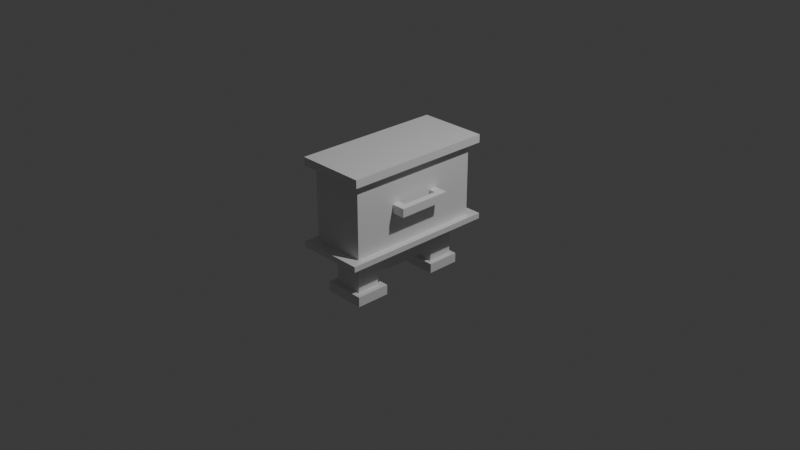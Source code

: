 # Source: SmallTableMain.blend  (saved by Blender 4.3.32; exported with 4.5.12 LTS)
import bpy
from mathutils import Matrix  # noqa: F401  (used for matrix-valued properties, if any)

bpy.ops.wm.read_factory_settings(use_empty=True)
scene = bpy.context.scene
scene.name = 'Scene'

# ---- collections
col_collection = bpy.data.collections.new('Collection'); scene.collection.children.link(col_collection)

# ---- materials (node trees are filled in below, after node groups)
mat_material = bpy.data.materials.new('Material')
mat_material.alpha_threshold = 0.0
mat_material.roughness = 0.5
mat_material.line_color = (0.0, 0.0, 0.0, 1.0)

# ---- material node trees
mat_material.use_nodes = True; mat_material.node_tree.nodes.clear()
_N = mat_material.node_tree.nodes; _L = mat_material.node_tree.links
n0 = _N.new('ShaderNodeOutputMaterial'); n0.name = 'Material Output'; n0.location = (300, 300)
n1 = _N.new('ShaderNodeBsdfPrincipled'); n1.name = 'Principled BSDF'; n1.location = (10, 300)
n1.inputs[3].default_value = 1.45
_L.new(n1.outputs[0], n0.inputs[0])
n0.is_active_output = True

# ---- world
world_world = bpy.data.worlds.new('World'); scene.world = world_world
world_world.use_nodes = True; world_world.node_tree.nodes.clear()
_N = world_world.node_tree.nodes; _L = world_world.node_tree.links
n0 = _N.new('ShaderNodeOutputWorld'); n0.name = 'World Output'; n0.location = (300, 300)
n1 = _N.new('ShaderNodeBackground'); n1.name = 'Background'; n1.location = (10, 300)
n1.inputs[0].default_value = (0.05088, 0.05088, 0.05088, 1.0)
_L.new(n1.outputs[0], n0.inputs[0])
n0.is_active_output = True
world_world.color = (0.05088, 0.05088, 0.05088)
world_world.sun_shadow_jitter_overblur = 0.0

# ---- cameras
cam_camera = bpy.data.cameras.new('Camera')
cam_camera.clip_end = 100.0
cam_camera.ortho_scale = 7.314

# ---- lights
light_light = bpy.data.lights.new('Light', 'POINT')
light_light.energy = 1000.0
light_light.shadow_soft_size = 0.1

# ---- meshes
me_cube = bpy.data.meshes.new('Cube')
me_cube.from_pydata([(0.2252, 0.7501, 0.6911), (0.2252, 0.7501, -0.1173), (0.2252, -0.7496, 0.6911), (0.2252, -0.7496, -0.1173), (-0.3748, 0.7501, 0.6911), (-0.3748, 0.7501, -0.1173), (-0.3748, -0.7496, 0.6911), (-0.3748, -0.7496, -0.1173), (0.2252, -0.7496, 0.7793), (-0.3748, -0.7496, 0.7793), (0.2252, 0.7456, 0.7793), (-0.3748, 0.7456, 0.7793), (0.3053, -0.8286, 0.6911), (-0.4549, -0.8286, 0.6911), (0.3053, 0.8291, 0.6911), (-0.4549, 0.8291, 0.6911), (0.3053, -0.8286, 0.7793), (-0.4549, -0.8286, 0.7793), (0.3053, 0.8291, 0.7793), (-0.4549, 0.8291, 0.7793), (-0.3748, 0.7501, -0.1777), (-0.3748, -0.7496, -0.1777), (0.2252, 0.7501, -0.1777), (0.2252, -0.7496, -0.1777), (-0.4501, 0.866, -0.1173), (-0.4501, -0.8655, -0.1173), (0.3005, 0.866, -0.1173), (0.3005, -0.8655, -0.1173), (-0.4501, 0.866, -0.1777), (-0.4501, -0.8655, -0.1777), (0.3005, 0.866, -0.1777), (0.3005, -0.8655, -0.1777), (-0.3748, 0.2502, -0.1173), (-0.3748, -0.2497, -0.1173), (0.2252, 0.2502, 0.6911), (0.2252, -0.2497, 0.6911), (-0.3748, -0.2497, 0.6911), (-0.3748, 0.2502, 0.6911), (0.2252, -0.2497, -0.1173), (0.2252, 0.2502, -0.1173), (0.2252, 0.2472, 0.7793), (0.2252, -0.2512, 0.7793), (-0.3748, -0.2512, 0.7793), (-0.3748, 0.2472, 0.7793), (0.3053, 0.2996, 0.6911), (0.3053, -0.2991, 0.6911), (-0.4549, -0.2991, 0.6911), (-0.4549, 0.2996, 0.6911), (0.3053, 0.2996, 0.7793), (0.3053, -0.2991, 0.7793), (-0.4549, -0.2991, 0.7793), (-0.4549, 0.2996, 0.7793), (-0.3748, 0.2502, -0.1777), (-0.3748, -0.2497, -0.1777), (0.2252, -0.2497, -0.1777), (0.2252, 0.2502, -0.1777), (-0.4501, 0.3129, -0.1173), (-0.4501, -0.3124, -0.1173), (0.3005, -0.3124, -0.1173), (0.3005, 0.3129, -0.1173), (-0.4501, 0.3129, -0.1777), (-0.4501, -0.3124, -0.1777), (0.3005, -0.3124, -0.1777), (0.3005, 0.3129, -0.1777), (-0.2312, -0.3694, -0.1822), (-0.2312, -0.63, -0.1822), (0.0816, -0.63, -0.1822), (0.0816, -0.3694, -0.1822), (-0.2312, -0.3694, -0.5855), (-0.2312, -0.63, -0.5855), (0.0816, -0.63, -0.5855), (0.0816, -0.3694, -0.5855), (-0.2312, -0.3694, -0.6937), (-0.2312, -0.63, -0.6937), (0.0816, -0.63, -0.6937), (0.0816, -0.3694, -0.6937), (-0.3021, -0.3104, -0.5855), (-0.3021, -0.6889, -0.5855), (0.1522, -0.6889, -0.5855), (0.1522, -0.3104, -0.5855), (-0.3021, -0.3104, -0.6937), (-0.3021, -0.6889, -0.6937), (0.1522, -0.6889, -0.6937), (0.1522, -0.3104, -0.6937), (0.09489, 0.6416, -0.1777), (-0.2445, 0.6416, -0.1777), (0.09489, 0.3588, -0.1777), (-0.2445, 0.3588, -0.1777), (0.09489, 0.6416, -0.5846), (-0.2445, 0.6416, -0.5846), (0.09489, 0.3588, -0.5846), (-0.2445, 0.3588, -0.5846), (0.09489, 0.6416, -0.6893), (-0.2445, 0.6416, -0.6893), (0.09489, 0.3588, -0.6893), (-0.2445, 0.3588, -0.6893), (0.146, 0.6842, -0.5846), (-0.2956, 0.6842, -0.5846), (0.146, 0.3162, -0.5846), (-0.2956, 0.3162, -0.5846), (0.146, 0.6842, -0.6893), (-0.2956, 0.6842, -0.6893), (0.146, 0.3162, -0.6893), (-0.2956, 0.3162, -0.6893), (0.2252, 0.5237, 0.5691), (0.2252, 0.5237, 0.004709), (0.2252, -0.5232, 0.5691), (0.2252, -0.5232, 0.004709), (0.2252, -0.1742, 0.5691), (0.2252, 0.1747, 0.004709), (0.2252, 0.1747, 0.5691), (0.2252, -0.1742, 0.004709), (0.2252, 0.2959, 0.3331), (0.2252, 0.2959, 0.2407), (0.2252, -0.2957, 0.3331), (0.2252, -0.2957, 0.2407), (0.2252, -0.2043, 0.3331), (0.2252, 0.2019, 0.2407), (0.2252, 0.2019, 0.3331), (0.2252, -0.2043, 0.2407), (0.3723, 0.2959, 0.3331), (0.3723, 0.2959, 0.2407), (0.3723, -0.2957, 0.3331), (0.3723, -0.2957, 0.2407), (0.3723, -0.2043, 0.3331), (0.3723, 0.2019, 0.2407), (0.3723, 0.2019, 0.3331), (0.3723, -0.2043, 0.2407), (0.2987, 0.2019, 0.3331), (0.2987, 0.2959, 0.3331), (0.2987, 0.2959, 0.2407), (0.2987, 0.2019, 0.2407), (0.3003, -0.2957, 0.3331), (0.3003, -0.2043, 0.3331), (0.3003, -0.2043, 0.2407), (0.3003, -0.2957, 0.2407), (0.0816, -0.3694, -0.3167), (0.0816, -0.3694, -0.4511), (-0.2312, -0.3694, -0.4511), (-0.2312, -0.3694, -0.3167), (-0.2312, -0.63, -0.3167), (-0.2312, -0.63, -0.4511), (0.0816, -0.63, -0.4511), (0.0816, -0.63, -0.3167), (-0.2445, 0.3588, -0.3134), (-0.2445, 0.3588, -0.449), (0.09489, 0.3588, -0.449), (0.09489, 0.3588, -0.3134), (0.09489, 0.6416, -0.449), (0.09489, 0.6416, -0.3134), (-0.2445, 0.6416, -0.3134), (-0.2445, 0.6416, -0.449)], [], [(36, 6, 13, 46), (3, 2, 6, 7), (32, 37, 4, 5), (38, 3, 27, 58), (39, 1, 105, 109), (5, 4, 0, 1), (41, 42, 9, 8), (41, 8, 16, 49), (11, 10, 18, 19), (6, 2, 12, 13), (46, 13, 17, 50), (44, 14, 18, 48), (14, 15, 19, 18), (13, 12, 16, 17), (34, 0, 14, 44), (43, 11, 19, 51), (8, 9, 17, 16), (0, 4, 15, 14), (23, 21, 65, 66), (32, 5, 24, 56), (22, 20, 28, 30), (55, 22, 30, 63), (56, 24, 28, 60), (58, 27, 31, 62), (24, 26, 30, 28), (27, 25, 29, 31), (21, 23, 31, 29), (53, 21, 29, 61), (5, 1, 26, 24), (3, 7, 25, 27), (20, 52, 60, 28), (52, 53, 61, 60), (26, 59, 63, 30), (59, 58, 62, 63), (25, 57, 61, 29), (57, 56, 60, 61), (23, 54, 62, 31), (54, 55, 63, 62), (7, 33, 57, 25), (33, 32, 56, 57), (22, 55, 86, 84), (52, 55, 54, 53), (9, 42, 50, 17), (42, 43, 51, 50), (2, 35, 45, 12), (35, 34, 44, 45), (12, 45, 49, 16), (45, 44, 48, 49), (15, 47, 51, 19), (47, 46, 50, 51), (10, 40, 48, 18), (40, 41, 49, 48), (10, 11, 43, 40), (40, 43, 42, 41), (3, 38, 111, 107), (1, 0, 104, 105), (1, 39, 59, 26), (39, 38, 58, 59), (7, 6, 36, 33), (33, 36, 37, 32), (4, 37, 47, 15), (37, 36, 46, 47), (138, 137, 71, 68), (54, 23, 66, 67), (21, 53, 64, 65), (53, 54, 67, 64), (69, 68, 76, 77), (142, 141, 69, 70), (137, 142, 70, 71), (141, 138, 68, 69), (72, 75, 74, 73), (75, 72, 80, 83), (71, 70, 78, 79), (72, 73, 81, 80), (79, 78, 82, 83), (77, 76, 80, 81), (76, 79, 83, 80), (78, 77, 81, 82), (73, 74, 82, 81), (68, 71, 79, 76), (70, 69, 77, 78), (74, 75, 83, 82), (146, 145, 91, 90), (20, 22, 84, 85), (52, 20, 85, 87), (55, 52, 87, 86), (91, 89, 97, 99), (148, 146, 90, 88), (145, 151, 89, 91), (151, 148, 88, 89), (93, 92, 94, 95), (92, 93, 101, 100), (93, 95, 103, 101), (88, 90, 98, 96), (96, 98, 102, 100), (99, 97, 101, 103), (97, 96, 100, 101), (98, 99, 103, 102), (95, 94, 102, 103), (89, 88, 96, 97), (94, 92, 100, 102), (90, 91, 99, 98), (108, 106, 114, 116), (104, 110, 118, 112), (109, 110, 108, 111), (0, 34, 110, 104), (35, 2, 106, 108), (38, 39, 109, 111), (34, 35, 108, 110), (2, 3, 107, 106), (133, 132, 122, 124), (129, 128, 126, 120), (105, 104, 112, 113), (111, 108, 116, 119), (109, 105, 113, 117), (106, 107, 115, 114), (110, 109, 117, 118), (107, 111, 119, 115), (127, 124, 122, 123), (121, 120, 126, 125), (130, 129, 120, 121), (134, 133, 128, 131), (135, 134, 127, 123), (131, 130, 121, 125), (132, 135, 123, 122), (127, 134, 131, 125), (118, 117, 131, 128), (117, 113, 130, 131), (113, 112, 129, 130), (112, 118, 128, 129), (114, 115, 135, 132), (115, 119, 134, 135), (119, 116, 133, 134), (116, 114, 132, 133), (133, 124, 126, 128), (124, 127, 125, 126), (65, 64, 139, 140), (140, 139, 138, 141), (67, 66, 143, 136), (136, 143, 142, 137), (66, 65, 140, 143), (143, 140, 141, 142), (64, 67, 136, 139), (144, 145, 138, 139), (85, 84, 149, 150), (150, 149, 148, 151), (87, 85, 150, 144), (144, 150, 151, 145), (84, 86, 147, 149), (149, 147, 146, 148), (86, 87, 144, 147), (147, 144, 139, 136), (145, 146, 137, 138), (146, 147, 136, 137)])
_uv = me_cube.uv_layers.new(name='UVMap')
_uv.uv.foreach_set('vector', [0.5619, 0.2955, 0.5619, 0.4323, 0.54, 0.4539, 0.54, 0.309, 0.07418, 0.5749, 0.2954, 0.5749, 0.2954, 0.739, 0.07418, 0.739, 0.5173, 0.6117, 0.2961, 0.6117, 0.2961, 0.4749, 0.5173, 0.4749, 0.01147, 0.3742, 0.01147, 0.2374, 0.03207, 0.2057, 0.03207, 0.357, 0.07418, 0.3013, 0.07418, 0.1645, 0.1076, 0.2265, 0.1076, 0.322, 0.07418, 0.0003602, 0.2954, 0.0003601, 0.2954, 0.1645, 0.07418, 0.1645, 0.7261, 0.6126, 0.5619, 0.6126, 0.5619, 0.4762, 0.7261, 0.4762, 0.7261, 0.6126, 0.7261, 0.4762, 0.748, 0.4546, 0.748, 0.5995, 0.5619, 0.8853, 0.7261, 0.8853, 0.748, 0.9082, 0.54, 0.9082, 0.5619, 0.4323, 0.7261, 0.4323, 0.748, 0.4539, 0.54, 0.4539, 0.8226, 0.309, 0.8226, 0.4539, 0.7985, 0.4539, 0.7985, 0.309, 0.07346, 0.517, 0.07346, 0.6619, 0.04932, 0.6619, 0.04932, 0.517, 0.07346, 0.6619, 0.07346, 0.8699, 0.04932, 0.8699, 0.04932, 0.6619, 0.07346, 0.0003602, 0.07346, 0.2084, 0.04932, 0.2084, 0.04932, 0.0003601, 0.7261, 0.1587, 0.7261, 0.02195, 0.748, 0.0003601, 0.748, 0.1452, 0.5619, 0.749, 0.5619, 0.8853, 0.54, 0.9082, 0.54, 0.7633, 0.7261, 0.4762, 0.5619, 0.4762, 0.54, 0.4546, 0.748, 0.4546, 0.7261, 0.02195, 0.5619, 0.02195, 0.54, 0.0003601, 0.748, 0.0003601, 0.3167, 0.03207, 0.4809, 0.03207, 0.4416, 0.06482, 0.356, 0.06482, 0.5393, 0.3056, 0.5393, 0.4424, 0.5187, 0.4741, 0.5187, 0.3228, 0.3167, 0.4424, 0.4809, 0.4425, 0.5015, 0.4742, 0.2961, 0.4742, 0.3167, 0.3057, 0.3167, 0.4424, 0.2961, 0.4742, 0.2961, 0.3228, 0.5187, 0.3228, 0.5187, 0.4741, 0.5022, 0.4741, 0.5022, 0.3228, 0.03207, 0.357, 0.03207, 0.2057, 0.04859, 0.2057, 0.04859, 0.357, 0.03207, 0.8848, 0.03207, 0.6795, 0.04859, 0.6795, 0.04859, 0.8848, 0.03207, 0.2057, 0.03207, 0.0003602, 0.04859, 0.0003601, 0.04859, 0.2057, 0.4809, 0.03207, 0.3167, 0.03207, 0.2961, 0.0003606, 0.5015, 0.0003601, 0.4809, 0.1689, 0.4809, 0.03207, 0.5015, 0.0003601, 0.5015, 0.1517, 0.0003601, 0.8642, 0.0003603, 0.7001, 0.03207, 0.6795, 0.03207, 0.8848, 0.0003608, 0.1851, 0.000361, 0.02095, 0.03207, 0.0003602, 0.03207, 0.2057, 0.4809, 0.4425, 0.4809, 0.3057, 0.5015, 0.3228, 0.5015, 0.4742, 0.4809, 0.3057, 0.4809, 0.1689, 0.5015, 0.1517, 0.5015, 0.3228, 0.03207, 0.6795, 0.03207, 0.5281, 0.04859, 0.5281, 0.04859, 0.6795, 0.03207, 0.5281, 0.03207, 0.357, 0.04859, 0.357, 0.04859, 0.5281, 0.5187, 0.0003602, 0.5187, 0.1517, 0.5022, 0.1517, 0.5022, 0.0003602, 0.5187, 0.1517, 0.5187, 0.3228, 0.5022, 0.3228, 0.5022, 0.1517, 0.3167, 0.03207, 0.3167, 0.1689, 0.2961, 0.1517, 0.2961, 0.0003606, 0.3167, 0.1689, 0.3167, 0.3057, 0.2961, 0.3228, 0.2961, 0.1517, 0.5393, 0.03207, 0.5393, 0.1689, 0.5187, 0.1517, 0.5187, 0.0003602, 0.5393, 0.1689, 0.5393, 0.3056, 0.5187, 0.3228, 0.5187, 0.1517, 0.3167, 0.4424, 0.3167, 0.3057, 0.3524, 0.3354, 0.3523, 0.4127, 0.4809, 0.3057, 0.3167, 0.3057, 0.3167, 0.1689, 0.4809, 0.1689, 0.5619, 0.4762, 0.5619, 0.6126, 0.54, 0.5995, 0.54, 0.4546, 0.5619, 0.6126, 0.5619, 0.749, 0.54, 0.7633, 0.54, 0.5995, 0.7261, 0.4323, 0.7261, 0.2955, 0.748, 0.309, 0.748, 0.4539, 0.7261, 0.2955, 0.7261, 0.1587, 0.748, 0.1452, 0.748, 0.309, 0.07346, 0.2084, 0.07346, 0.3532, 0.04932, 0.3532, 0.04932, 0.2084, 0.07346, 0.3532, 0.07346, 0.517, 0.04932, 0.517, 0.04932, 0.3532, 0.8226, 0.0003601, 0.8226, 0.1452, 0.7985, 0.1452, 0.7985, 0.0003601, 0.8226, 0.1452, 0.8226, 0.309, 0.7985, 0.309, 0.7985, 0.1452, 0.7261, 0.8853, 0.7261, 0.749, 0.748, 0.7633, 0.748, 0.9082, 0.7261, 0.749, 0.7261, 0.6126, 0.748, 0.5995, 0.748, 0.7633, 0.7261, 0.8853, 0.5619, 0.8853, 0.5619, 0.749, 0.7261, 0.749, 0.7261, 0.749, 0.5619, 0.749, 0.5619, 0.6126, 0.7261, 0.6126, 0.07418, 0.5749, 0.07418, 0.4381, 0.1076, 0.4174, 0.1076, 0.5129, 0.07418, 0.1645, 0.2954, 0.1645, 0.262, 0.2265, 0.1076, 0.2265, 0.01147, 0.6478, 0.01147, 0.511, 0.03207, 0.5281, 0.03207, 0.6795, 0.01147, 0.511, 0.01147, 0.3742, 0.03207, 0.357, 0.03207, 0.5281, 0.5173, 0.8852, 0.2961, 0.8852, 0.2961, 0.7484, 0.5173, 0.7484, 0.5173, 0.7484, 0.2961, 0.7484, 0.2961, 0.6117, 0.5173, 0.6117, 0.5619, 0.02195, 0.5619, 0.1587, 0.54, 0.1452, 0.54, 0.0003601, 0.5619, 0.1587, 0.5619, 0.2955, 0.54, 0.309, 0.54, 0.1452, 0.9344, 0.7706, 0.9344, 0.685, 0.9711, 0.685, 0.9711, 0.7706, 0.3167, 0.1689, 0.3167, 0.03207, 0.356, 0.06482, 0.356, 0.1361, 0.4809, 0.03207, 0.4809, 0.1689, 0.4416, 0.1361, 0.4416, 0.06482, 0.4809, 0.1689, 0.3167, 0.1689, 0.356, 0.1361, 0.4416, 0.1361, 0.7977, 0.3686, 0.7977, 0.4399, 0.7783, 0.4561, 0.7783, 0.3525, 0.9344, 0.6137, 0.9344, 0.5281, 0.9711, 0.5281, 0.9711, 0.6137, 0.9344, 0.685, 0.9344, 0.6137, 0.9711, 0.6137, 0.9711, 0.685, 0.9344, 0.5281, 0.9344, 0.4568, 0.9711, 0.4568, 0.9711, 0.5281, 0.7649, 0.9029, 0.7649, 0.8173, 0.8362, 0.8173, 0.8362, 0.9029, 0.7649, 0.8173, 0.7649, 0.9029, 0.7487, 0.9223, 0.7487, 0.798, 0.7977, 0.1408, 0.7977, 0.2121, 0.7783, 0.2282, 0.7783, 0.1247, 0.7649, 0.9029, 0.8362, 0.9029, 0.8523, 0.9223, 0.7487, 0.9223, 0.7783, 0.1247, 0.7783, 0.2282, 0.7487, 0.2282, 0.7487, 0.1247, 0.7783, 0.3525, 0.7783, 0.4561, 0.7487, 0.4561, 0.7487, 0.3525, 0.7783, 0.0003602, 0.7783, 0.1247, 0.7487, 0.1247, 0.7487, 0.0003602, 0.7783, 0.2282, 0.7783, 0.3525, 0.7487, 0.3525, 0.7487, 0.2282, 0.8362, 0.9029, 0.8362, 0.8173, 0.8523, 0.798, 0.8523, 0.9223, 0.7945, 0.01975, 0.7945, 0.1053, 0.7783, 0.1247, 0.7783, 0.0003602, 0.7945, 0.2475, 0.7945, 0.3331, 0.7783, 0.3525, 0.7783, 0.2282, 0.8362, 0.8173, 0.7649, 0.8173, 0.7487, 0.798, 0.8523, 0.798, 0.823, 0.5496, 0.823, 0.4568, 0.8601, 0.4568, 0.8601, 0.5496, 0.4809, 0.4425, 0.3167, 0.4424, 0.3523, 0.4127, 0.4452, 0.4127, 0.4809, 0.3057, 0.4809, 0.4425, 0.4452, 0.4127, 0.4452, 0.3354, 0.3167, 0.3057, 0.4809, 0.3057, 0.4452, 0.3354, 0.3524, 0.3354, 0.8233, 0.4318, 0.8233, 0.3544, 0.8373, 0.3427, 0.8373, 0.4434, 0.823, 0.627, 0.823, 0.5496, 0.8601, 0.5496, 0.8601, 0.627, 0.823, 0.7973, 0.823, 0.7199, 0.8601, 0.7199, 0.8601, 0.7973, 0.823, 0.7199, 0.823, 0.627, 0.8601, 0.627, 0.8601, 0.7199, 0.8985, 0.8782, 0.8985, 0.7853, 0.9758, 0.7853, 0.9758, 0.8782, 0.8985, 0.7853, 0.8985, 0.8782, 0.8868, 0.8922, 0.8868, 0.7713, 0.8985, 0.8782, 0.9758, 0.8782, 0.9875, 0.8922, 0.8868, 0.8922, 0.8233, 0.2102, 0.8233, 0.1329, 0.8373, 0.1212, 0.8373, 0.2219, 0.8373, 0.2219, 0.8373, 0.1212, 0.866, 0.1212, 0.866, 0.2219, 0.8373, 0.4434, 0.8373, 0.3427, 0.866, 0.3427, 0.866, 0.4434, 0.8373, 0.3427, 0.8373, 0.2219, 0.866, 0.2219, 0.866, 0.3427, 0.8373, 0.1212, 0.8373, 0.0003602, 0.866, 0.0003602, 0.866, 0.1212, 0.9758, 0.8782, 0.9758, 0.7853, 0.9875, 0.7713, 0.9875, 0.8922, 0.8257, 0.3287, 0.8257, 0.2359, 0.8373, 0.2219, 0.8373, 0.3427, 0.9758, 0.7853, 0.8985, 0.7853, 0.8868, 0.7713, 0.9875, 0.7713, 0.8257, 0.1072, 0.8257, 0.01435, 0.8373, 0.0003602, 0.8373, 0.1212, 0.262, 0.4174, 0.262, 0.5129, 0.1974, 0.4507, 0.1974, 0.4257, 0.262, 0.2265, 0.262, 0.322, 0.1974, 0.3145, 0.1974, 0.2888, 0.1076, 0.322, 0.262, 0.322, 0.262, 0.4174, 0.1076, 0.4174, 0.2954, 0.1645, 0.2954, 0.3013, 0.262, 0.322, 0.262, 0.2265, 0.2954, 0.4381, 0.2954, 0.5749, 0.262, 0.5129, 0.262, 0.4174, 0.07418, 0.4381, 0.07418, 0.3013, 0.1076, 0.322, 0.1076, 0.4174, 0.2954, 0.3013, 0.2954, 0.4381, 0.262, 0.4174, 0.262, 0.322, 0.2954, 0.5749, 0.07418, 0.5749, 0.1076, 0.5129, 0.262, 0.5129, 0.9117, 0.1625, 0.9117, 0.1875, 0.892, 0.1875, 0.892, 0.1625, 0.9121, 0.02565, 0.9121, 0.05136, 0.892, 0.05136, 0.892, 0.02565, 0.1076, 0.2265, 0.262, 0.2265, 0.1974, 0.2888, 0.1721, 0.2888, 0.1076, 0.4174, 0.262, 0.4174, 0.1974, 0.4257, 0.1721, 0.4257, 0.1076, 0.322, 0.1076, 0.2265, 0.1721, 0.2888, 0.1721, 0.3145, 0.262, 0.5129, 0.1076, 0.5129, 0.1721, 0.4507, 0.1974, 0.4507, 0.262, 0.322, 0.1076, 0.322, 0.1721, 0.3145, 0.1974, 0.3145, 0.1076, 0.5129, 0.1076, 0.4174, 0.1721, 0.4257, 0.1721, 0.4507, 0.8667, 0.1625, 0.892, 0.1625, 0.892, 0.1875, 0.8667, 0.1875, 0.8667, 0.02565, 0.892, 0.02565, 0.892, 0.05136, 0.8667, 0.05136, 0.9121, 0.0003601, 0.9121, 0.02565, 0.892, 0.02565, 0.892, 0.0003601, 0.8608, 0.7919, 0.8861, 0.7919, 0.8861, 0.903, 0.8608, 0.903, 0.8873, 0.3754, 0.8873, 0.3504, 0.9069, 0.3504, 0.9069, 0.3754, 0.8868, 0.2392, 0.8868, 0.2135, 0.9069, 0.2135, 0.9069, 0.2392, 0.9117, 0.1875, 0.9117, 0.2128, 0.892, 0.2128, 0.892, 0.1875, 0.9069, 0.3504, 0.8873, 0.3504, 0.8868, 0.2392, 0.9069, 0.2392, 0.8861, 0.9231, 0.8608, 0.9231, 0.8608, 0.903, 0.8861, 0.903, 0.8667, 0.2392, 0.8667, 0.2135, 0.8868, 0.2135, 0.8868, 0.2392, 0.9322, 0.0003601, 0.9322, 0.02565, 0.9121, 0.02565, 0.9121, 0.0003601, 0.9322, 0.02565, 0.9322, 0.05136, 0.9121, 0.05136, 0.9121, 0.02565, 0.9322, 0.1875, 0.9322, 0.2128, 0.9117, 0.2128, 0.9117, 0.1875, 0.8667, 0.3754, 0.8667, 0.3504, 0.8873, 0.3504, 0.8873, 0.3754, 0.8608, 0.7713, 0.8861, 0.7713, 0.8861, 0.7919, 0.8608, 0.7919, 0.9322, 0.1625, 0.9322, 0.1875, 0.9117, 0.1875, 0.9117, 0.1625, 0.9117, 0.1625, 0.892, 0.1625, 0.892, 0.05136, 0.9121, 0.05136, 0.892, 0.1625, 0.8667, 0.1625, 0.8667, 0.05136, 0.892, 0.05136, 0.8608, 0.5281, 0.8608, 0.4568, 0.8976, 0.4568, 0.8976, 0.5281, 0.8976, 0.5281, 0.8976, 0.4568, 0.9344, 0.4568, 0.9344, 0.5281, 0.8608, 0.685, 0.8608, 0.6137, 0.8976, 0.6137, 0.8976, 0.685, 0.8976, 0.685, 0.8976, 0.6137, 0.9344, 0.6137, 0.9344, 0.685, 0.8608, 0.6137, 0.8608, 0.5281, 0.8976, 0.5281, 0.8976, 0.6137, 0.8976, 0.6137, 0.8976, 0.5281, 0.9344, 0.5281, 0.9344, 0.6137, 0.8608, 0.7706, 0.8608, 0.685, 0.8976, 0.685, 0.8976, 0.7706, 0.2747, 0.9626, 0.2733, 0.9996, 0.07418, 0.993, 0.0755, 0.9563, 0.7487, 0.7199, 0.7487, 0.627, 0.7858, 0.627, 0.7858, 0.7199, 0.7858, 0.7199, 0.7858, 0.627, 0.823, 0.627, 0.823, 0.7199, 0.7487, 0.7973, 0.7487, 0.7199, 0.7858, 0.7199, 0.7858, 0.7973, 0.7858, 0.7973, 0.7858, 0.7199, 0.823, 0.7199, 0.823, 0.7973, 0.7487, 0.627, 0.7487, 0.5496, 0.7858, 0.5496, 0.7858, 0.627, 0.7858, 0.627, 0.7858, 0.5496, 0.823, 0.5496, 0.823, 0.627, 0.7487, 0.5496, 0.7487, 0.4568, 0.7858, 0.4568, 0.7858, 0.5496, 0.2759, 0.8697, 0.2747, 0.9626, 0.0755, 0.9563, 0.07665, 0.8707, 0.2733, 0.7398, 0.2756, 0.8326, 0.0763, 0.8339, 0.07418, 0.7483, 0.2756, 0.8326, 0.2759, 0.8697, 0.07665, 0.8707, 0.0763, 0.8339])
me_cube.materials.append(mat_material)
me_cube.use_mirror_vertex_groups = False
me_cube.update()

# ---- objects
ob_cube = bpy.data.objects.new('Cube', me_cube)
ob_light = bpy.data.objects.new('Light', light_light)
ob_camera = bpy.data.objects.new('Camera', cam_camera)

# ---- transforms, parenting, visibility, modifiers, constraints
ob_cube.location = (0.0, 0.0, 0.0)
ob_cube.lock_rotations_4d = False
ob_cube.empty_display_type = 'ARROWS'
ob_cube.lineart.crease_threshold = 0.0
ob_light.location = (4.076, 1.005, 5.904)
ob_light.rotation_euler = (0.6503, 0.05522, 1.866)
ob_light.lock_rotations_4d = False
ob_light.empty_display_type = 'ARROWS'
ob_light.color = (0.0, 0.0, 0.0, 0.0)
ob_light.lineart.crease_threshold = 0.0
ob_camera.location = (7.359, -6.926, 4.958)
ob_camera.rotation_euler = (1.109, 0.0, 0.8149)
ob_camera.lock_rotations_4d = False
ob_camera.empty_display_type = 'ARROWS'
ob_camera.color = (0.0, 0.0, 0.0, 0.0)
ob_camera.display_type = 'WIRE'
ob_camera.lineart.crease_threshold = 0.0

# ---- collection membership
col_collection.objects.link(ob_cube)
col_collection.objects.link(ob_light)
col_collection.objects.link(ob_camera)

# ---- scene / render settings (as saved in the file)
scene.camera = ob_camera
scene.frame_start = 1; scene.frame_end = 250; scene.frame_set(1)
scene.render.engine = 'BLENDER_EEVEE_NEXT'
bpy.context.view_layer.update()
